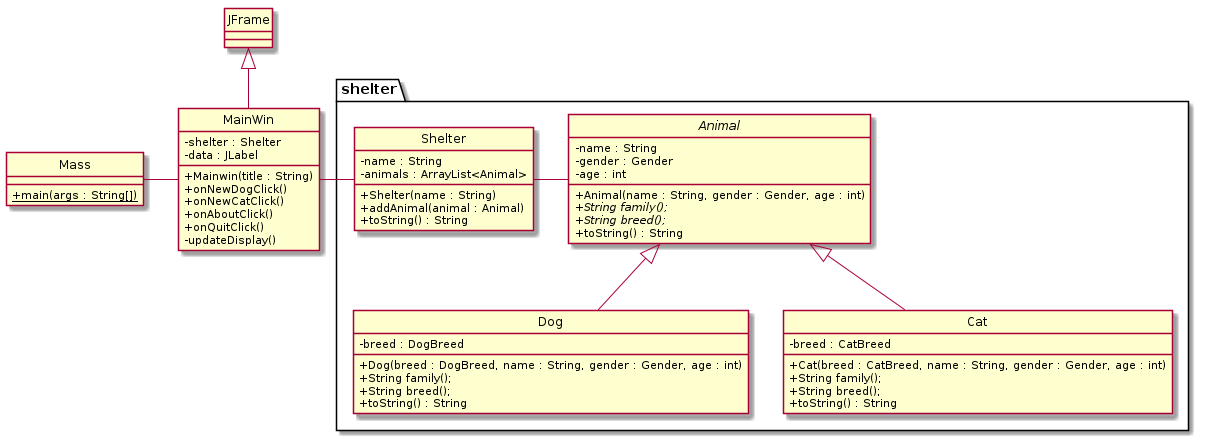

The diagram above was rendered by PlantUML. Its source (embedded in the PNG):
@startuml
skinparam classAttributeIconSize 0
hide circle

package shelter {

abstract class Animal {
  - name : String
  - gender : Gender
  - age : int
  + Animal(name : String, gender : Gender, age : int)
  + {abstract} String family();
  + {abstract} String breed();
  + toString() : String
}
class Dog {
  - breed : DogBreed
  + Dog(breed : DogBreed, name : String, gender : Gender, age : int)
  + String family();
  + String breed();
  + toString() : String
}
class Cat {
  - breed : CatBreed
  + Cat(breed : CatBreed, name : String, gender : Gender, age : int)
  + String family();
  + String breed();
  + toString() : String
}
class Shelter {
  - name : String
  - animals : ArrayList<Animal>
  + Shelter(name : String)
  + addAnimal(animal : Animal)
  + toString() : String 
}

}

class Mass {
  + {static} main(args : String[])
}

class MainWin extends JFrame {
  - shelter : Shelter
  - data : JLabel
  + Mainwin(title : String)
  + onNewDogClick()
  + onNewCatClick()
  + onAboutClick()
  + onQuitClick()
  - updateDisplay()
}

Mass - MainWin
MainWin - Shelter
Shelter - Animal
Animal <|-- Dog
Animal <|-- Cat


@enduml